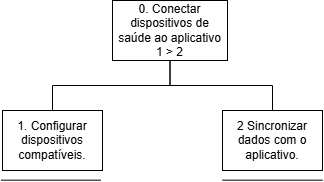

The diagram above was exported from draw.io. Its source (the exported page's mxGraphModel, read from the mxfile embedded in the PNG):
<mxGraphModel dx="872" dy="481" grid="1" gridSize="10" guides="1" tooltips="1" connect="1" arrows="1" fold="1" page="1" pageScale="1" pageWidth="827" pageHeight="1169" math="0" shadow="0">
  <root>
    <mxCell id="0" />
    <mxCell id="1" parent="0" />
    <mxCell id="2" value="0.&amp;nbsp;Conectar dispositivos de saúde ao aplicativo&lt;div&gt;1 &amp;gt; 2&lt;/div&gt;" style="whiteSpace=wrap;html=1;align=center;verticalAlign=middle;treeFolding=1;treeMoving=1;newEdgeStyle={&quot;edgeStyle&quot;:&quot;elbowEdgeStyle&quot;,&quot;startArrow&quot;:&quot;none&quot;,&quot;endArrow&quot;:&quot;none&quot;};" vertex="1" parent="1">
      <mxGeometry x="955" y="1270" width="115" height="60" as="geometry" />
    </mxCell>
    <mxCell id="3" value="" style="edgeStyle=elbowEdgeStyle;elbow=vertical;sourcePerimeterSpacing=0;targetPerimeterSpacing=0;startArrow=none;endArrow=none;rounded=0;curved=0;exitX=0.5;exitY=1;exitDx=0;exitDy=0;entryX=0.5;entryY=0;entryDx=0;entryDy=0;" edge="1" source="2" target="4" parent="1">
      <mxGeometry relative="1" as="geometry">
        <mxPoint x="1198" y="1340" as="sourcePoint" />
        <mxPoint x="1073" y="1380" as="targetPoint" />
      </mxGeometry>
    </mxCell>
    <mxCell id="4" value="1. Configurar dispositivos compatíveis." style="whiteSpace=wrap;html=1;align=center;verticalAlign=middle;treeFolding=1;treeMoving=1;newEdgeStyle={&quot;edgeStyle&quot;:&quot;elbowEdgeStyle&quot;,&quot;startArrow&quot;:&quot;none&quot;,&quot;endArrow&quot;:&quot;none&quot;};" vertex="1" parent="1">
      <mxGeometry x="845" y="1380" width="100" height="60" as="geometry" />
    </mxCell>
    <mxCell id="5" value="2&amp;nbsp;Sincronizar dados com o aplicativo." style="whiteSpace=wrap;html=1;align=center;verticalAlign=middle;treeFolding=1;treeMoving=1;newEdgeStyle={&quot;edgeStyle&quot;:&quot;elbowEdgeStyle&quot;,&quot;startArrow&quot;:&quot;none&quot;,&quot;endArrow&quot;:&quot;none&quot;};" vertex="1" parent="1">
      <mxGeometry x="1065" y="1380" width="100" height="60" as="geometry" />
    </mxCell>
    <mxCell id="6" value="" style="edgeStyle=elbowEdgeStyle;elbow=vertical;sourcePerimeterSpacing=0;targetPerimeterSpacing=0;startArrow=none;endArrow=none;rounded=0;curved=0;exitX=0.5;exitY=1;exitDx=0;exitDy=0;" edge="1" source="2" target="5" parent="1">
      <mxGeometry relative="1" as="geometry">
        <mxPoint x="1198" y="1340" as="sourcePoint" />
        <mxPoint x="1208" y="1390" as="targetPoint" />
      </mxGeometry>
    </mxCell>
    <mxCell id="7" value="" style="endArrow=none;html=1;rounded=0;" edge="1" parent="1">
      <mxGeometry width="50" height="50" relative="1" as="geometry">
        <mxPoint x="843.5" y="1449.67" as="sourcePoint" />
        <mxPoint x="943.5" y="1449.67" as="targetPoint" />
      </mxGeometry>
    </mxCell>
    <mxCell id="8" value="" style="endArrow=none;html=1;rounded=0;" edge="1" parent="1">
      <mxGeometry width="50" height="50" relative="1" as="geometry">
        <mxPoint x="1065" y="1449.67" as="sourcePoint" />
        <mxPoint x="1165" y="1449.67" as="targetPoint" />
      </mxGeometry>
    </mxCell>
  </root>
</mxGraphModel>